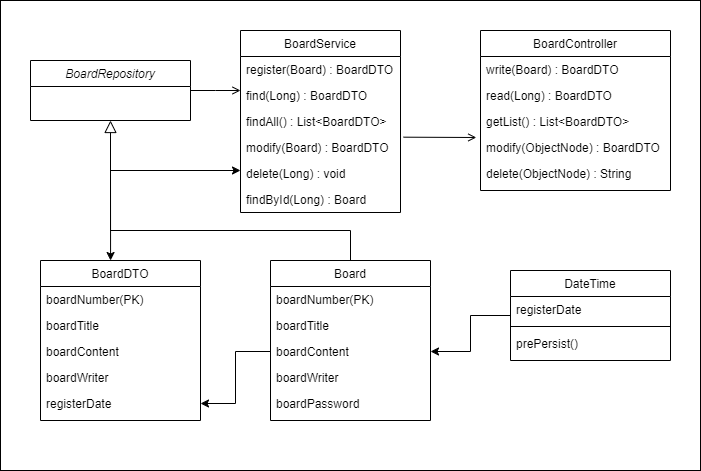

The diagram above was exported from draw.io. Its source (the exported page's mxGraphModel, read from the mxfile embedded in the PNG):
<mxGraphModel dx="2028" dy="757" grid="1" gridSize="10" guides="1" tooltips="1" connect="1" arrows="1" fold="1" page="1" pageScale="1" pageWidth="827" pageHeight="1169" math="0" shadow="0">
  <root>
    <mxCell id="WIyWlLk6GJQsqaUBKTNV-0" />
    <mxCell id="WIyWlLk6GJQsqaUBKTNV-1" parent="WIyWlLk6GJQsqaUBKTNV-0" />
    <mxCell id="KhCYIQ0xjx53oKnDqIzD-0" value="" style="rounded=0;whiteSpace=wrap;html=1;fillColor=#FFFFFF;" vertex="1" parent="WIyWlLk6GJQsqaUBKTNV-1">
      <mxGeometry x="70" y="70" width="700" height="470" as="geometry" />
    </mxCell>
    <mxCell id="zkfFHV4jXpPFQw0GAbJ--0" value="BoardRepository" style="swimlane;fontStyle=2;align=center;verticalAlign=top;childLayout=stackLayout;horizontal=1;startSize=26;horizontalStack=0;resizeParent=1;resizeLast=0;collapsible=1;marginBottom=0;rounded=0;shadow=0;strokeWidth=1;" parent="WIyWlLk6GJQsqaUBKTNV-1" vertex="1">
      <mxGeometry x="100" y="130" width="160" height="60" as="geometry">
        <mxRectangle x="230" y="140" width="160" height="26" as="alternateBounds" />
      </mxGeometry>
    </mxCell>
    <mxCell id="zkfFHV4jXpPFQw0GAbJ--6" value="Board" style="swimlane;fontStyle=0;align=center;verticalAlign=top;childLayout=stackLayout;horizontal=1;startSize=26;horizontalStack=0;resizeParent=1;resizeLast=0;collapsible=1;marginBottom=0;rounded=0;shadow=0;strokeWidth=1;" parent="WIyWlLk6GJQsqaUBKTNV-1" vertex="1">
      <mxGeometry x="340" y="330" width="160" height="160" as="geometry">
        <mxRectangle x="130" y="380" width="160" height="26" as="alternateBounds" />
      </mxGeometry>
    </mxCell>
    <mxCell id="zkfFHV4jXpPFQw0GAbJ--7" value="boardNumber(PK)" style="text;align=left;verticalAlign=top;spacingLeft=4;spacingRight=4;overflow=hidden;rotatable=0;points=[[0,0.5],[1,0.5]];portConstraint=eastwest;" parent="zkfFHV4jXpPFQw0GAbJ--6" vertex="1">
      <mxGeometry y="26" width="160" height="26" as="geometry" />
    </mxCell>
    <mxCell id="zkfFHV4jXpPFQw0GAbJ--8" value="boardTitle" style="text;align=left;verticalAlign=top;spacingLeft=4;spacingRight=4;overflow=hidden;rotatable=0;points=[[0,0.5],[1,0.5]];portConstraint=eastwest;rounded=0;shadow=0;html=0;" parent="zkfFHV4jXpPFQw0GAbJ--6" vertex="1">
      <mxGeometry y="52" width="160" height="26" as="geometry" />
    </mxCell>
    <mxCell id="wkn3bTOSB3ID2ksXGFhN-0" value="boardContent" style="text;align=left;verticalAlign=top;spacingLeft=4;spacingRight=4;overflow=hidden;rotatable=0;points=[[0,0.5],[1,0.5]];portConstraint=eastwest;rounded=0;shadow=0;html=0;" parent="zkfFHV4jXpPFQw0GAbJ--6" vertex="1">
      <mxGeometry y="78" width="160" height="26" as="geometry" />
    </mxCell>
    <mxCell id="wkn3bTOSB3ID2ksXGFhN-2" value="boardWriter" style="text;align=left;verticalAlign=top;spacingLeft=4;spacingRight=4;overflow=hidden;rotatable=0;points=[[0,0.5],[1,0.5]];portConstraint=eastwest;rounded=0;shadow=0;html=0;" parent="zkfFHV4jXpPFQw0GAbJ--6" vertex="1">
      <mxGeometry y="104" width="160" height="26" as="geometry" />
    </mxCell>
    <mxCell id="wkn3bTOSB3ID2ksXGFhN-1" value="boardPassword" style="text;align=left;verticalAlign=top;spacingLeft=4;spacingRight=4;overflow=hidden;rotatable=0;points=[[0,0.5],[1,0.5]];portConstraint=eastwest;rounded=0;shadow=0;html=0;" parent="zkfFHV4jXpPFQw0GAbJ--6" vertex="1">
      <mxGeometry y="130" width="160" height="26" as="geometry" />
    </mxCell>
    <mxCell id="zkfFHV4jXpPFQw0GAbJ--12" value="" style="endArrow=block;endSize=10;endFill=0;shadow=0;strokeWidth=1;rounded=0;curved=0;edgeStyle=elbowEdgeStyle;elbow=vertical;" parent="WIyWlLk6GJQsqaUBKTNV-1" source="zkfFHV4jXpPFQw0GAbJ--6" target="zkfFHV4jXpPFQw0GAbJ--0" edge="1">
      <mxGeometry width="160" relative="1" as="geometry">
        <mxPoint x="200" y="203" as="sourcePoint" />
        <mxPoint x="200" y="203" as="targetPoint" />
        <Array as="points">
          <mxPoint x="300" y="300" />
        </Array>
      </mxGeometry>
    </mxCell>
    <mxCell id="Cb1I64Ucz1xcu2AeAPUV-10" value="" style="edgeStyle=orthogonalEdgeStyle;rounded=0;orthogonalLoop=1;jettySize=auto;html=1;" parent="WIyWlLk6GJQsqaUBKTNV-1" source="zkfFHV4jXpPFQw0GAbJ--13" target="wkn3bTOSB3ID2ksXGFhN-0" edge="1">
      <mxGeometry relative="1" as="geometry" />
    </mxCell>
    <mxCell id="zkfFHV4jXpPFQw0GAbJ--13" value="DateTime" style="swimlane;fontStyle=0;align=center;verticalAlign=top;childLayout=stackLayout;horizontal=1;startSize=26;horizontalStack=0;resizeParent=1;resizeLast=0;collapsible=1;marginBottom=0;rounded=0;shadow=0;strokeWidth=1;" parent="WIyWlLk6GJQsqaUBKTNV-1" vertex="1">
      <mxGeometry x="580" y="340" width="160" height="90" as="geometry">
        <mxRectangle x="340" y="380" width="170" height="26" as="alternateBounds" />
      </mxGeometry>
    </mxCell>
    <mxCell id="zkfFHV4jXpPFQw0GAbJ--14" value="registerDate" style="text;align=left;verticalAlign=top;spacingLeft=4;spacingRight=4;overflow=hidden;rotatable=0;points=[[0,0.5],[1,0.5]];portConstraint=eastwest;" parent="zkfFHV4jXpPFQw0GAbJ--13" vertex="1">
      <mxGeometry y="26" width="160" height="26" as="geometry" />
    </mxCell>
    <mxCell id="zkfFHV4jXpPFQw0GAbJ--15" value="" style="line;html=1;strokeWidth=1;align=left;verticalAlign=middle;spacingTop=-1;spacingLeft=3;spacingRight=3;rotatable=0;labelPosition=right;points=[];portConstraint=eastwest;" parent="zkfFHV4jXpPFQw0GAbJ--13" vertex="1">
      <mxGeometry y="52" width="160" height="8" as="geometry" />
    </mxCell>
    <mxCell id="wkn3bTOSB3ID2ksXGFhN-9" value="prePersist()" style="text;align=left;verticalAlign=top;spacingLeft=4;spacingRight=4;overflow=hidden;rotatable=0;points=[[0,0.5],[1,0.5]];portConstraint=eastwest;" parent="zkfFHV4jXpPFQw0GAbJ--13" vertex="1">
      <mxGeometry y="60" width="160" height="26" as="geometry" />
    </mxCell>
    <mxCell id="zkfFHV4jXpPFQw0GAbJ--17" value="BoardService" style="swimlane;fontStyle=0;align=center;verticalAlign=top;childLayout=stackLayout;horizontal=1;startSize=26;horizontalStack=0;resizeParent=1;resizeLast=0;collapsible=1;marginBottom=0;rounded=0;shadow=0;strokeWidth=1;" parent="WIyWlLk6GJQsqaUBKTNV-1" vertex="1">
      <mxGeometry x="310" y="100" width="160" height="182" as="geometry">
        <mxRectangle x="550" y="140" width="160" height="26" as="alternateBounds" />
      </mxGeometry>
    </mxCell>
    <mxCell id="zkfFHV4jXpPFQw0GAbJ--18" value="register(Board) : BoardDTO" style="text;align=left;verticalAlign=top;spacingLeft=4;spacingRight=4;overflow=hidden;rotatable=0;points=[[0,0.5],[1,0.5]];portConstraint=eastwest;" parent="zkfFHV4jXpPFQw0GAbJ--17" vertex="1">
      <mxGeometry y="26" width="160" height="26" as="geometry" />
    </mxCell>
    <mxCell id="zkfFHV4jXpPFQw0GAbJ--19" value="find(Long) : BoardDTO" style="text;align=left;verticalAlign=top;spacingLeft=4;spacingRight=4;overflow=hidden;rotatable=0;points=[[0,0.5],[1,0.5]];portConstraint=eastwest;rounded=0;shadow=0;html=0;" parent="zkfFHV4jXpPFQw0GAbJ--17" vertex="1">
      <mxGeometry y="52" width="160" height="26" as="geometry" />
    </mxCell>
    <mxCell id="zkfFHV4jXpPFQw0GAbJ--20" value="findAll() : List&lt;BoardDTO&gt;" style="text;align=left;verticalAlign=top;spacingLeft=4;spacingRight=4;overflow=hidden;rotatable=0;points=[[0,0.5],[1,0.5]];portConstraint=eastwest;rounded=0;shadow=0;html=0;" parent="zkfFHV4jXpPFQw0GAbJ--17" vertex="1">
      <mxGeometry y="78" width="160" height="26" as="geometry" />
    </mxCell>
    <mxCell id="zkfFHV4jXpPFQw0GAbJ--21" value="modify(Board) : BoardDTO" style="text;align=left;verticalAlign=top;spacingLeft=4;spacingRight=4;overflow=hidden;rotatable=0;points=[[0,0.5],[1,0.5]];portConstraint=eastwest;rounded=0;shadow=0;html=0;" parent="zkfFHV4jXpPFQw0GAbJ--17" vertex="1">
      <mxGeometry y="104" width="160" height="26" as="geometry" />
    </mxCell>
    <mxCell id="zkfFHV4jXpPFQw0GAbJ--22" value="delete(Long) : void" style="text;align=left;verticalAlign=top;spacingLeft=4;spacingRight=4;overflow=hidden;rotatable=0;points=[[0,0.5],[1,0.5]];portConstraint=eastwest;rounded=0;shadow=0;html=0;" parent="zkfFHV4jXpPFQw0GAbJ--17" vertex="1">
      <mxGeometry y="130" width="160" height="26" as="geometry" />
    </mxCell>
    <mxCell id="Cb1I64Ucz1xcu2AeAPUV-0" value="findById(Long) : Board" style="text;align=left;verticalAlign=top;spacingLeft=4;spacingRight=4;overflow=hidden;rotatable=0;points=[[0,0.5],[1,0.5]];portConstraint=eastwest;rounded=0;shadow=0;html=0;" parent="zkfFHV4jXpPFQw0GAbJ--17" vertex="1">
      <mxGeometry y="156" width="160" height="26" as="geometry" />
    </mxCell>
    <mxCell id="zkfFHV4jXpPFQw0GAbJ--26" value="" style="endArrow=open;shadow=0;strokeWidth=1;rounded=0;curved=0;endFill=1;edgeStyle=elbowEdgeStyle;elbow=vertical;" parent="WIyWlLk6GJQsqaUBKTNV-1" source="zkfFHV4jXpPFQw0GAbJ--0" target="zkfFHV4jXpPFQw0GAbJ--17" edge="1">
      <mxGeometry x="0.5" y="41" relative="1" as="geometry">
        <mxPoint x="380" y="192" as="sourcePoint" />
        <mxPoint x="540" y="192" as="targetPoint" />
        <mxPoint x="-40" y="32" as="offset" />
      </mxGeometry>
    </mxCell>
    <mxCell id="wkn3bTOSB3ID2ksXGFhN-10" value="BoardController" style="swimlane;fontStyle=0;align=center;verticalAlign=top;childLayout=stackLayout;horizontal=1;startSize=26;horizontalStack=0;resizeParent=1;resizeLast=0;collapsible=1;marginBottom=0;rounded=0;shadow=0;strokeWidth=1;" parent="WIyWlLk6GJQsqaUBKTNV-1" vertex="1">
      <mxGeometry x="550" y="100" width="190" height="160" as="geometry">
        <mxRectangle x="550" y="140" width="160" height="26" as="alternateBounds" />
      </mxGeometry>
    </mxCell>
    <mxCell id="wkn3bTOSB3ID2ksXGFhN-11" value="write(Board) : BoardDTO" style="text;align=left;verticalAlign=top;spacingLeft=4;spacingRight=4;overflow=hidden;rotatable=0;points=[[0,0.5],[1,0.5]];portConstraint=eastwest;" parent="wkn3bTOSB3ID2ksXGFhN-10" vertex="1">
      <mxGeometry y="26" width="190" height="26" as="geometry" />
    </mxCell>
    <mxCell id="wkn3bTOSB3ID2ksXGFhN-12" value="read(Long) : BoardDTO" style="text;align=left;verticalAlign=top;spacingLeft=4;spacingRight=4;overflow=hidden;rotatable=0;points=[[0,0.5],[1,0.5]];portConstraint=eastwest;rounded=0;shadow=0;html=0;" parent="wkn3bTOSB3ID2ksXGFhN-10" vertex="1">
      <mxGeometry y="52" width="190" height="26" as="geometry" />
    </mxCell>
    <mxCell id="wkn3bTOSB3ID2ksXGFhN-13" value="getList() : List&lt;BoardDTO&gt;" style="text;align=left;verticalAlign=top;spacingLeft=4;spacingRight=4;overflow=hidden;rotatable=0;points=[[0,0.5],[1,0.5]];portConstraint=eastwest;rounded=0;shadow=0;html=0;" parent="wkn3bTOSB3ID2ksXGFhN-10" vertex="1">
      <mxGeometry y="78" width="190" height="26" as="geometry" />
    </mxCell>
    <mxCell id="wkn3bTOSB3ID2ksXGFhN-14" value="modify(ObjectNode) : BoardDTO" style="text;align=left;verticalAlign=top;spacingLeft=4;spacingRight=4;overflow=hidden;rotatable=0;points=[[0,0.5],[1,0.5]];portConstraint=eastwest;rounded=0;shadow=0;html=0;" parent="wkn3bTOSB3ID2ksXGFhN-10" vertex="1">
      <mxGeometry y="104" width="190" height="26" as="geometry" />
    </mxCell>
    <mxCell id="wkn3bTOSB3ID2ksXGFhN-15" value="delete(ObjectNode) : String" style="text;align=left;verticalAlign=top;spacingLeft=4;spacingRight=4;overflow=hidden;rotatable=0;points=[[0,0.5],[1,0.5]];portConstraint=eastwest;rounded=0;shadow=0;html=0;" parent="wkn3bTOSB3ID2ksXGFhN-10" vertex="1">
      <mxGeometry y="130" width="190" height="26" as="geometry" />
    </mxCell>
    <mxCell id="wkn3bTOSB3ID2ksXGFhN-20" value="" style="endArrow=open;shadow=0;strokeWidth=1;rounded=0;curved=0;endFill=1;edgeStyle=elbowEdgeStyle;elbow=vertical;exitX=1.019;exitY=0.103;exitDx=0;exitDy=0;exitPerimeter=0;entryX=-0.022;entryY=0.121;entryDx=0;entryDy=0;entryPerimeter=0;" parent="WIyWlLk6GJQsqaUBKTNV-1" source="zkfFHV4jXpPFQw0GAbJ--21" target="wkn3bTOSB3ID2ksXGFhN-14" edge="1">
      <mxGeometry x="0.5" y="41" relative="1" as="geometry">
        <mxPoint x="494" y="207.71" as="sourcePoint" />
        <mxPoint x="540" y="205" as="targetPoint" />
        <mxPoint x="-40" y="32" as="offset" />
      </mxGeometry>
    </mxCell>
    <mxCell id="Cb1I64Ucz1xcu2AeAPUV-1" value="BoardDTO" style="swimlane;fontStyle=0;align=center;verticalAlign=top;childLayout=stackLayout;horizontal=1;startSize=26;horizontalStack=0;resizeParent=1;resizeLast=0;collapsible=1;marginBottom=0;rounded=0;shadow=0;strokeWidth=1;" parent="WIyWlLk6GJQsqaUBKTNV-1" vertex="1">
      <mxGeometry x="110" y="330" width="160" height="160" as="geometry">
        <mxRectangle x="130" y="380" width="160" height="26" as="alternateBounds" />
      </mxGeometry>
    </mxCell>
    <mxCell id="Cb1I64Ucz1xcu2AeAPUV-2" value="boardNumber(PK)" style="text;align=left;verticalAlign=top;spacingLeft=4;spacingRight=4;overflow=hidden;rotatable=0;points=[[0,0.5],[1,0.5]];portConstraint=eastwest;" parent="Cb1I64Ucz1xcu2AeAPUV-1" vertex="1">
      <mxGeometry y="26" width="160" height="26" as="geometry" />
    </mxCell>
    <mxCell id="Cb1I64Ucz1xcu2AeAPUV-3" value="boardTitle" style="text;align=left;verticalAlign=top;spacingLeft=4;spacingRight=4;overflow=hidden;rotatable=0;points=[[0,0.5],[1,0.5]];portConstraint=eastwest;rounded=0;shadow=0;html=0;" parent="Cb1I64Ucz1xcu2AeAPUV-1" vertex="1">
      <mxGeometry y="52" width="160" height="26" as="geometry" />
    </mxCell>
    <mxCell id="Cb1I64Ucz1xcu2AeAPUV-4" value="boardContent" style="text;align=left;verticalAlign=top;spacingLeft=4;spacingRight=4;overflow=hidden;rotatable=0;points=[[0,0.5],[1,0.5]];portConstraint=eastwest;rounded=0;shadow=0;html=0;" parent="Cb1I64Ucz1xcu2AeAPUV-1" vertex="1">
      <mxGeometry y="78" width="160" height="26" as="geometry" />
    </mxCell>
    <mxCell id="Cb1I64Ucz1xcu2AeAPUV-5" value="boardWriter" style="text;align=left;verticalAlign=top;spacingLeft=4;spacingRight=4;overflow=hidden;rotatable=0;points=[[0,0.5],[1,0.5]];portConstraint=eastwest;rounded=0;shadow=0;html=0;" parent="Cb1I64Ucz1xcu2AeAPUV-1" vertex="1">
      <mxGeometry y="104" width="160" height="26" as="geometry" />
    </mxCell>
    <mxCell id="Cb1I64Ucz1xcu2AeAPUV-9" value="registerDate" style="text;align=left;verticalAlign=top;spacingLeft=4;spacingRight=4;overflow=hidden;rotatable=0;points=[[0,0.5],[1,0.5]];portConstraint=eastwest;" parent="Cb1I64Ucz1xcu2AeAPUV-1" vertex="1">
      <mxGeometry y="130" width="160" height="26" as="geometry" />
    </mxCell>
    <mxCell id="Cb1I64Ucz1xcu2AeAPUV-11" value="" style="edgeStyle=orthogonalEdgeStyle;rounded=0;orthogonalLoop=1;jettySize=auto;html=1;" parent="WIyWlLk6GJQsqaUBKTNV-1" source="wkn3bTOSB3ID2ksXGFhN-0" target="Cb1I64Ucz1xcu2AeAPUV-9" edge="1">
      <mxGeometry relative="1" as="geometry" />
    </mxCell>
    <mxCell id="Cb1I64Ucz1xcu2AeAPUV-15" value="" style="endArrow=classic;startArrow=classic;html=1;rounded=0;exitX=0.438;exitY=0;exitDx=0;exitDy=0;exitPerimeter=0;" parent="WIyWlLk6GJQsqaUBKTNV-1" source="Cb1I64Ucz1xcu2AeAPUV-1" edge="1">
      <mxGeometry width="50" height="50" relative="1" as="geometry">
        <mxPoint x="110" y="280" as="sourcePoint" />
        <mxPoint x="310" y="240" as="targetPoint" />
        <Array as="points">
          <mxPoint x="180" y="240" />
        </Array>
      </mxGeometry>
    </mxCell>
  </root>
</mxGraphModel>